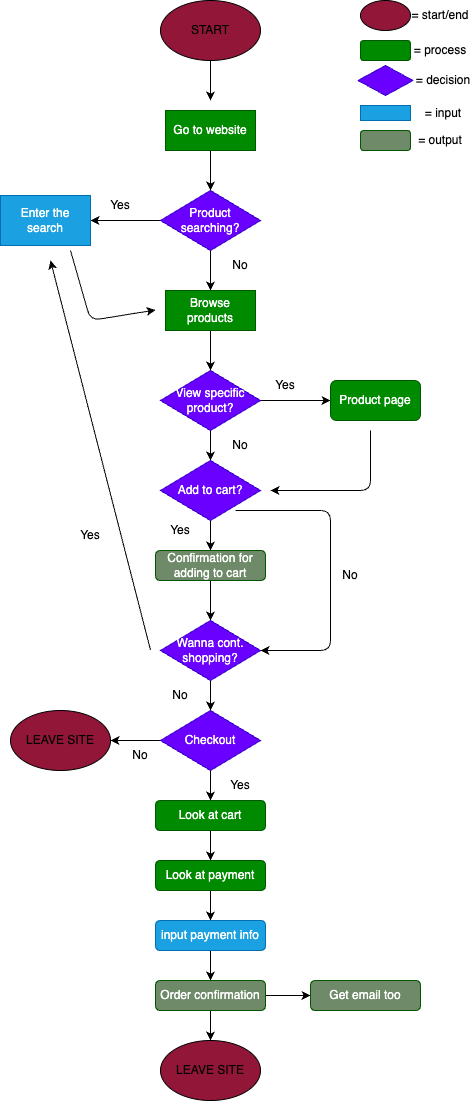

The diagram above was exported from draw.io. Its source (the exported page's mxGraphModel, read from the mxfile embedded in the PNG):
<mxGraphModel dx="812" dy="686" grid="1" gridSize="10" guides="1" tooltips="1" connect="1" arrows="1" fold="1" page="1" pageScale="1" pageWidth="850" pageHeight="1100" math="0" shadow="0">
  <root>
    <mxCell id="0" />
    <mxCell id="1" parent="0" />
    <mxCell id="4" value="" style="edgeStyle=none;html=1;" parent="1" source="2" edge="1">
      <mxGeometry relative="1" as="geometry">
        <mxPoint x="410" y="120" as="targetPoint" />
      </mxGeometry>
    </mxCell>
    <mxCell id="2" value="START" style="ellipse;whiteSpace=wrap;html=1;fillColor=#911637;" parent="1" vertex="1">
      <mxGeometry x="360" y="20" width="100" height="60" as="geometry" />
    </mxCell>
    <mxCell id="7" value="" style="edgeStyle=none;html=1;" parent="1" source="5" target="6" edge="1">
      <mxGeometry relative="1" as="geometry" />
    </mxCell>
    <mxCell id="5" value="Go to website" style="whiteSpace=wrap;html=1;fillColor=#008a00;fontColor=#ffffff;strokeColor=#005700;" parent="1" vertex="1">
      <mxGeometry x="365" y="130" width="90" height="40" as="geometry" />
    </mxCell>
    <mxCell id="1VqSAk4reYCQzRRrpkeJ-8" value="" style="edgeStyle=none;html=1;" parent="1" source="6" target="1VqSAk4reYCQzRRrpkeJ-7" edge="1">
      <mxGeometry relative="1" as="geometry" />
    </mxCell>
    <mxCell id="1VqSAk4reYCQzRRrpkeJ-11" value="" style="edgeStyle=none;html=1;" parent="1" source="6" target="1VqSAk4reYCQzRRrpkeJ-10" edge="1">
      <mxGeometry relative="1" as="geometry" />
    </mxCell>
    <mxCell id="6" value="Product searching?" style="rhombus;whiteSpace=wrap;html=1;fillColor=#6a00ff;strokeColor=#3700CC;fontColor=#ffffff;" parent="1" vertex="1">
      <mxGeometry x="360" y="210" width="100" height="60" as="geometry" />
    </mxCell>
    <mxCell id="1VqSAk4reYCQzRRrpkeJ-7" value="Enter the search" style="whiteSpace=wrap;html=1;fillColor=#1ba1e2;strokeColor=#006EAF;fontColor=#ffffff;" parent="1" vertex="1">
      <mxGeometry x="200" y="215" width="90" height="50" as="geometry" />
    </mxCell>
    <mxCell id="1VqSAk4reYCQzRRrpkeJ-9" value="Yes" style="text;strokeColor=none;align=center;fillColor=none;html=1;verticalAlign=middle;whiteSpace=wrap;rounded=0;" parent="1" vertex="1">
      <mxGeometry x="290" y="210" width="60" height="30" as="geometry" />
    </mxCell>
    <mxCell id="1VqSAk4reYCQzRRrpkeJ-13" value="" style="edgeStyle=none;html=1;" parent="1" source="1VqSAk4reYCQzRRrpkeJ-10" target="1VqSAk4reYCQzRRrpkeJ-12" edge="1">
      <mxGeometry relative="1" as="geometry" />
    </mxCell>
    <mxCell id="1VqSAk4reYCQzRRrpkeJ-10" value="Browse products" style="whiteSpace=wrap;html=1;fillColor=#008a00;strokeColor=#005700;fontColor=#ffffff;" parent="1" vertex="1">
      <mxGeometry x="365" y="310" width="90" height="40" as="geometry" />
    </mxCell>
    <mxCell id="1VqSAk4reYCQzRRrpkeJ-15" value="" style="edgeStyle=none;html=1;" parent="1" source="1VqSAk4reYCQzRRrpkeJ-12" target="1VqSAk4reYCQzRRrpkeJ-14" edge="1">
      <mxGeometry relative="1" as="geometry" />
    </mxCell>
    <mxCell id="1VqSAk4reYCQzRRrpkeJ-19" value="" style="edgeStyle=none;html=1;" parent="1" source="1VqSAk4reYCQzRRrpkeJ-12" target="1VqSAk4reYCQzRRrpkeJ-18" edge="1">
      <mxGeometry relative="1" as="geometry" />
    </mxCell>
    <mxCell id="1VqSAk4reYCQzRRrpkeJ-12" value="View specific product?" style="rhombus;whiteSpace=wrap;html=1;fillColor=#6a00ff;strokeColor=#3700CC;fontColor=#ffffff;" parent="1" vertex="1">
      <mxGeometry x="360" y="390" width="100" height="60" as="geometry" />
    </mxCell>
    <mxCell id="1VqSAk4reYCQzRRrpkeJ-14" value="Product page" style="rounded=1;whiteSpace=wrap;html=1;fillColor=#008a00;strokeColor=#005700;fontColor=#ffffff;" parent="1" vertex="1">
      <mxGeometry x="530" y="400" width="90" height="40" as="geometry" />
    </mxCell>
    <mxCell id="1VqSAk4reYCQzRRrpkeJ-17" value="Yes" style="text;strokeColor=none;align=center;fillColor=none;html=1;verticalAlign=middle;whiteSpace=wrap;rounded=0;" parent="1" vertex="1">
      <mxGeometry x="455" y="390" width="60" height="30" as="geometry" />
    </mxCell>
    <mxCell id="1VqSAk4reYCQzRRrpkeJ-21" value="" style="edgeStyle=none;html=1;" parent="1" source="1VqSAk4reYCQzRRrpkeJ-18" target="1VqSAk4reYCQzRRrpkeJ-20" edge="1">
      <mxGeometry relative="1" as="geometry" />
    </mxCell>
    <mxCell id="1VqSAk4reYCQzRRrpkeJ-18" value="Add to cart?" style="rhombus;whiteSpace=wrap;html=1;fillColor=#6a00ff;strokeColor=#3700CC;fontColor=#ffffff;" parent="1" vertex="1">
      <mxGeometry x="360" y="480" width="100" height="60" as="geometry" />
    </mxCell>
    <mxCell id="1VqSAk4reYCQzRRrpkeJ-24" value="" style="edgeStyle=none;html=1;" parent="1" source="1VqSAk4reYCQzRRrpkeJ-20" target="1VqSAk4reYCQzRRrpkeJ-23" edge="1">
      <mxGeometry relative="1" as="geometry" />
    </mxCell>
    <mxCell id="1VqSAk4reYCQzRRrpkeJ-20" value="Confirmation for adding to cart" style="rounded=1;whiteSpace=wrap;html=1;fillColor=#6E8A68;strokeColor=#005700;fontColor=#ffffff;" parent="1" vertex="1">
      <mxGeometry x="355" y="570" width="110" height="30" as="geometry" />
    </mxCell>
    <mxCell id="1VqSAk4reYCQzRRrpkeJ-22" value="Yes" style="text;strokeColor=none;align=center;fillColor=none;html=1;verticalAlign=middle;whiteSpace=wrap;rounded=0;" parent="1" vertex="1">
      <mxGeometry x="350" y="535" width="60" height="30" as="geometry" />
    </mxCell>
    <mxCell id="1VqSAk4reYCQzRRrpkeJ-26" value="" style="edgeStyle=none;html=1;" parent="1" source="1VqSAk4reYCQzRRrpkeJ-23" target="1VqSAk4reYCQzRRrpkeJ-25" edge="1">
      <mxGeometry relative="1" as="geometry" />
    </mxCell>
    <mxCell id="1VqSAk4reYCQzRRrpkeJ-23" value="Wanna cont. shopping?" style="rhombus;whiteSpace=wrap;html=1;fillColor=#6a00ff;strokeColor=#3700CC;fontColor=#ffffff;" parent="1" vertex="1">
      <mxGeometry x="360" y="640" width="100" height="60" as="geometry" />
    </mxCell>
    <mxCell id="1VqSAk4reYCQzRRrpkeJ-29" value="" style="edgeStyle=none;html=1;" parent="1" source="1VqSAk4reYCQzRRrpkeJ-25" target="1VqSAk4reYCQzRRrpkeJ-28" edge="1">
      <mxGeometry relative="1" as="geometry" />
    </mxCell>
    <mxCell id="1VqSAk4reYCQzRRrpkeJ-39" value="" style="edgeStyle=none;html=1;" parent="1" source="1VqSAk4reYCQzRRrpkeJ-25" target="1VqSAk4reYCQzRRrpkeJ-38" edge="1">
      <mxGeometry relative="1" as="geometry" />
    </mxCell>
    <mxCell id="1VqSAk4reYCQzRRrpkeJ-25" value="Checkout" style="rhombus;whiteSpace=wrap;html=1;fillColor=#6a00ff;strokeColor=#3700CC;fontColor=#ffffff;" parent="1" vertex="1">
      <mxGeometry x="360" y="730" width="100" height="60" as="geometry" />
    </mxCell>
    <mxCell id="1VqSAk4reYCQzRRrpkeJ-27" value="No" style="text;strokeColor=none;align=center;fillColor=none;html=1;verticalAlign=middle;whiteSpace=wrap;rounded=0;" parent="1" vertex="1">
      <mxGeometry x="350" y="700" width="60" height="30" as="geometry" />
    </mxCell>
    <mxCell id="1VqSAk4reYCQzRRrpkeJ-31" value="" style="edgeStyle=none;html=1;" parent="1" source="1VqSAk4reYCQzRRrpkeJ-28" target="1VqSAk4reYCQzRRrpkeJ-30" edge="1">
      <mxGeometry relative="1" as="geometry" />
    </mxCell>
    <mxCell id="1VqSAk4reYCQzRRrpkeJ-28" value="Look at cart" style="rounded=1;whiteSpace=wrap;html=1;fillColor=#008a00;strokeColor=#005700;fontColor=#ffffff;" parent="1" vertex="1">
      <mxGeometry x="355" y="820" width="110" height="30" as="geometry" />
    </mxCell>
    <mxCell id="1VqSAk4reYCQzRRrpkeJ-33" value="" style="edgeStyle=none;html=1;" parent="1" source="1VqSAk4reYCQzRRrpkeJ-30" target="1VqSAk4reYCQzRRrpkeJ-32" edge="1">
      <mxGeometry relative="1" as="geometry" />
    </mxCell>
    <mxCell id="1VqSAk4reYCQzRRrpkeJ-30" value="Look at payment" style="rounded=1;whiteSpace=wrap;html=1;fillColor=#008a00;strokeColor=#005700;fontColor=#ffffff;" parent="1" vertex="1">
      <mxGeometry x="355" y="880" width="110" height="30" as="geometry" />
    </mxCell>
    <mxCell id="1VqSAk4reYCQzRRrpkeJ-35" value="" style="edgeStyle=none;html=1;" parent="1" source="1VqSAk4reYCQzRRrpkeJ-32" target="1VqSAk4reYCQzRRrpkeJ-34" edge="1">
      <mxGeometry relative="1" as="geometry" />
    </mxCell>
    <mxCell id="1VqSAk4reYCQzRRrpkeJ-32" value="input payment info" style="rounded=1;whiteSpace=wrap;html=1;fillColor=#1ba1e2;strokeColor=#006EAF;fontColor=#ffffff;" parent="1" vertex="1">
      <mxGeometry x="355" y="940" width="110" height="30" as="geometry" />
    </mxCell>
    <mxCell id="1VqSAk4reYCQzRRrpkeJ-37" value="" style="edgeStyle=none;html=1;" parent="1" source="1VqSAk4reYCQzRRrpkeJ-34" target="1VqSAk4reYCQzRRrpkeJ-36" edge="1">
      <mxGeometry relative="1" as="geometry" />
    </mxCell>
    <mxCell id="1VqSAk4reYCQzRRrpkeJ-42" value="" style="edgeStyle=none;html=1;" parent="1" source="1VqSAk4reYCQzRRrpkeJ-34" target="1VqSAk4reYCQzRRrpkeJ-41" edge="1">
      <mxGeometry relative="1" as="geometry" />
    </mxCell>
    <mxCell id="1VqSAk4reYCQzRRrpkeJ-34" value="Order confirmation" style="rounded=1;whiteSpace=wrap;html=1;fillColor=#6E8A68;strokeColor=#005700;fontColor=#ffffff;" parent="1" vertex="1">
      <mxGeometry x="355" y="1000" width="110" height="30" as="geometry" />
    </mxCell>
    <mxCell id="1VqSAk4reYCQzRRrpkeJ-36" value="LEAVE SITE" style="ellipse;whiteSpace=wrap;html=1;fillColor=#911637;" parent="1" vertex="1">
      <mxGeometry x="360" y="1060" width="100" height="60" as="geometry" />
    </mxCell>
    <mxCell id="1VqSAk4reYCQzRRrpkeJ-38" value="LEAVE SITE" style="ellipse;whiteSpace=wrap;html=1;fillColor=#911637;" parent="1" vertex="1">
      <mxGeometry x="210" y="730" width="100" height="60" as="geometry" />
    </mxCell>
    <mxCell id="1VqSAk4reYCQzRRrpkeJ-40" value="No" style="text;strokeColor=none;align=center;fillColor=none;html=1;verticalAlign=middle;whiteSpace=wrap;rounded=0;" parent="1" vertex="1">
      <mxGeometry x="310" y="760" width="60" height="30" as="geometry" />
    </mxCell>
    <mxCell id="1VqSAk4reYCQzRRrpkeJ-41" value="Get email too" style="rounded=1;whiteSpace=wrap;html=1;fillColor=#6E8A68;strokeColor=#005700;fontColor=#ffffff;" parent="1" vertex="1">
      <mxGeometry x="510" y="1000" width="110" height="30" as="geometry" />
    </mxCell>
    <mxCell id="8" value="Yes" style="text;strokeColor=none;align=center;fillColor=none;html=1;verticalAlign=middle;whiteSpace=wrap;rounded=0;" vertex="1" parent="1">
      <mxGeometry x="410" y="790" width="60" height="30" as="geometry" />
    </mxCell>
    <mxCell id="10" value="" style="edgeStyle=none;orthogonalLoop=1;jettySize=auto;html=1;" edge="1" parent="1">
      <mxGeometry width="80" relative="1" as="geometry">
        <mxPoint x="570" y="450" as="sourcePoint" />
        <mxPoint x="470" y="510" as="targetPoint" />
        <Array as="points">
          <mxPoint x="570" y="510" />
        </Array>
      </mxGeometry>
    </mxCell>
    <mxCell id="12" value="" style="edgeStyle=none;orthogonalLoop=1;jettySize=auto;html=1;" edge="1" parent="1">
      <mxGeometry width="80" relative="1" as="geometry">
        <mxPoint x="350" y="669.5" as="sourcePoint" />
        <mxPoint x="250" y="280" as="targetPoint" />
        <Array as="points" />
      </mxGeometry>
    </mxCell>
    <mxCell id="13" value="Yes" style="text;strokeColor=none;align=center;fillColor=none;html=1;verticalAlign=middle;whiteSpace=wrap;rounded=0;" vertex="1" parent="1">
      <mxGeometry x="260" y="540" width="60" height="30" as="geometry" />
    </mxCell>
    <mxCell id="14" value="" style="edgeStyle=none;orthogonalLoop=1;jettySize=auto;html=1;" edge="1" parent="1">
      <mxGeometry width="80" relative="1" as="geometry">
        <mxPoint x="270" y="270" as="sourcePoint" />
        <mxPoint x="355" y="329.5" as="targetPoint" />
        <Array as="points">
          <mxPoint x="290" y="340" />
        </Array>
      </mxGeometry>
    </mxCell>
    <mxCell id="15" value="No" style="text;strokeColor=none;align=center;fillColor=none;html=1;verticalAlign=middle;whiteSpace=wrap;rounded=0;" vertex="1" parent="1">
      <mxGeometry x="410" y="270" width="60" height="30" as="geometry" />
    </mxCell>
    <mxCell id="16" value="No" style="text;strokeColor=none;align=center;fillColor=none;html=1;verticalAlign=middle;whiteSpace=wrap;rounded=0;" vertex="1" parent="1">
      <mxGeometry x="410" y="450" width="60" height="30" as="geometry" />
    </mxCell>
    <mxCell id="17" value="" style="edgeStyle=none;orthogonalLoop=1;jettySize=auto;html=1;entryX=1;entryY=0.5;entryDx=0;entryDy=0;" edge="1" parent="1" target="1VqSAk4reYCQzRRrpkeJ-23">
      <mxGeometry width="80" relative="1" as="geometry">
        <mxPoint x="435" y="530" as="sourcePoint" />
        <mxPoint x="515" y="530" as="targetPoint" />
        <Array as="points">
          <mxPoint x="530" y="530" />
          <mxPoint x="530" y="670" />
        </Array>
      </mxGeometry>
    </mxCell>
    <mxCell id="18" value="No" style="text;strokeColor=none;align=center;fillColor=none;html=1;verticalAlign=middle;whiteSpace=wrap;rounded=0;" vertex="1" parent="1">
      <mxGeometry x="520" y="580" width="60" height="30" as="geometry" />
    </mxCell>
    <mxCell id="21" value="" style="ellipse;whiteSpace=wrap;html=1;fillColor=#911637;" vertex="1" parent="1">
      <mxGeometry x="560" y="20" width="50" height="30" as="geometry" />
    </mxCell>
    <mxCell id="22" value="= start/end" style="text;strokeColor=none;align=center;fillColor=none;html=1;verticalAlign=middle;whiteSpace=wrap;rounded=0;" vertex="1" parent="1">
      <mxGeometry x="610" y="20" width="60" height="30" as="geometry" />
    </mxCell>
    <mxCell id="23" value="" style="rounded=1;whiteSpace=wrap;html=1;fillColor=#008a00;strokeColor=#005700;fontColor=#ffffff;" vertex="1" parent="1">
      <mxGeometry x="560" y="60" width="50" height="20" as="geometry" />
    </mxCell>
    <mxCell id="25" value="= process" style="text;strokeColor=none;align=center;fillColor=none;html=1;verticalAlign=middle;whiteSpace=wrap;rounded=0;" vertex="1" parent="1">
      <mxGeometry x="610" y="55" width="60" height="30" as="geometry" />
    </mxCell>
    <mxCell id="26" value="" style="rhombus;whiteSpace=wrap;html=1;fillColor=#6a00ff;strokeColor=#3700CC;fontColor=#ffffff;" vertex="1" parent="1">
      <mxGeometry x="557.5" y="85" width="55" height="30" as="geometry" />
    </mxCell>
    <mxCell id="27" value="= decision" style="text;strokeColor=none;align=center;fillColor=none;html=1;verticalAlign=middle;whiteSpace=wrap;rounded=0;" vertex="1" parent="1">
      <mxGeometry x="612.5" y="85" width="60" height="30" as="geometry" />
    </mxCell>
    <mxCell id="28" value="" style="whiteSpace=wrap;html=1;fillColor=#1ba1e2;strokeColor=#006EAF;fontColor=#ffffff;" vertex="1" parent="1">
      <mxGeometry x="560" y="125" width="50" height="15" as="geometry" />
    </mxCell>
    <mxCell id="29" value="= input" style="text;strokeColor=none;align=center;fillColor=none;html=1;verticalAlign=middle;whiteSpace=wrap;rounded=0;" vertex="1" parent="1">
      <mxGeometry x="612.5" y="117.5" width="60" height="30" as="geometry" />
    </mxCell>
    <mxCell id="30" value="" style="rounded=1;whiteSpace=wrap;html=1;fillColor=#6E8A68;strokeColor=#005700;fontColor=#ffffff;" vertex="1" parent="1">
      <mxGeometry x="560" y="150" width="50" height="20" as="geometry" />
    </mxCell>
    <mxCell id="31" value="= output" style="text;strokeColor=none;align=center;fillColor=none;html=1;verticalAlign=middle;whiteSpace=wrap;rounded=0;" vertex="1" parent="1">
      <mxGeometry x="610" y="145" width="60" height="30" as="geometry" />
    </mxCell>
  </root>
</mxGraphModel>